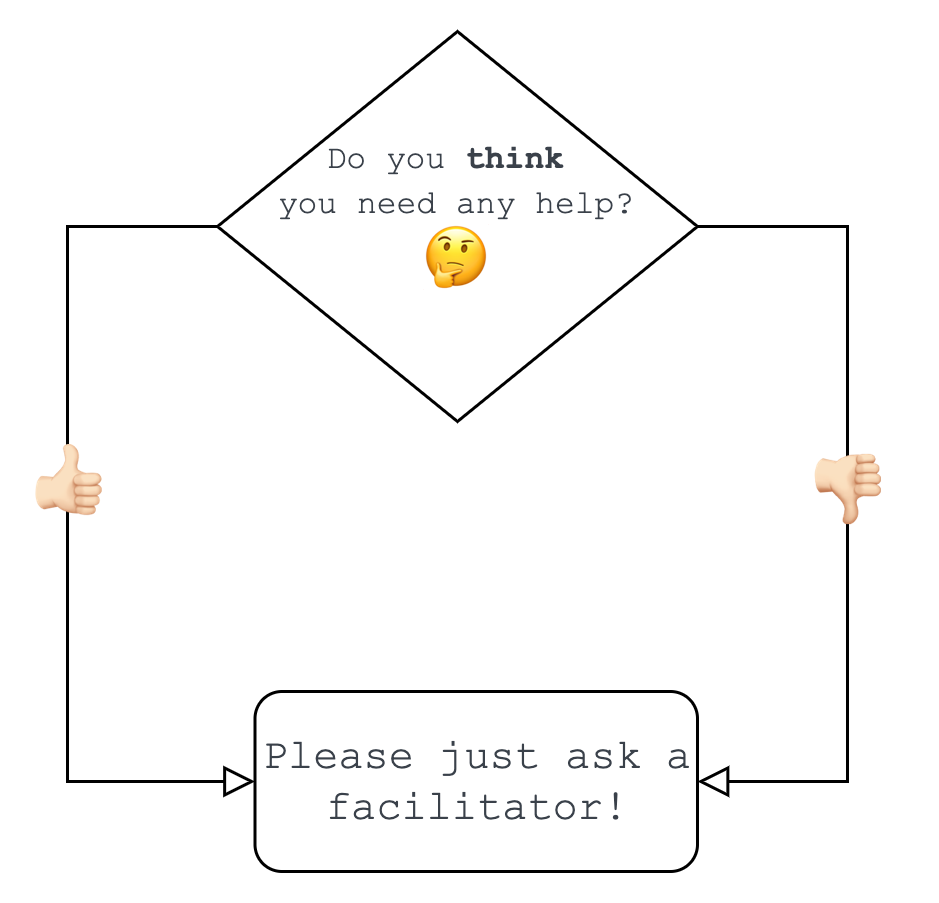

The diagram above was exported from draw.io. Its source (the exported page's mxGraphModel, read from the mxfile embedded in the PNG):
<mxGraphModel dx="2852" dy="1538" grid="1" gridSize="10" guides="1" tooltips="1" connect="1" arrows="1" fold="1" page="1" pageScale="1" pageWidth="413" pageHeight="291" math="0" shadow="0">
  <root>
    <mxCell id="WIyWlLk6GJQsqaUBKTNV-0" />
    <mxCell id="WIyWlLk6GJQsqaUBKTNV-1" parent="WIyWlLk6GJQsqaUBKTNV-0" />
    <mxCell id="WIyWlLk6GJQsqaUBKTNV-4" value="&lt;font style=&quot;font-size: 24px&quot;&gt;👍🏻&lt;/font&gt;" style="rounded=0;html=1;jettySize=auto;orthogonalLoop=1;fontSize=11;endArrow=block;endFill=0;endSize=8;strokeWidth=1;shadow=0;labelBackgroundColor=none;edgeStyle=orthogonalEdgeStyle;exitX=0;exitY=0.5;exitDx=0;exitDy=0;entryX=0;entryY=0.5;entryDx=0;entryDy=0;" parent="WIyWlLk6GJQsqaUBKTNV-1" source="WIyWlLk6GJQsqaUBKTNV-6" target="WIyWlLk6GJQsqaUBKTNV-12" edge="1">
      <mxGeometry x="-0.0847" relative="1" as="geometry">
        <mxPoint as="offset" />
        <mxPoint x="237" y="200.00000000000023" as="targetPoint" />
        <Array as="points">
          <mxPoint x="67" y="95" />
          <mxPoint x="67" y="280" />
        </Array>
      </mxGeometry>
    </mxCell>
    <mxCell id="JyRyPUpSAj-eLl7Boyi9-0" style="edgeStyle=orthogonalEdgeStyle;rounded=0;orthogonalLoop=1;jettySize=auto;html=1;entryX=1;entryY=0.5;entryDx=0;entryDy=0;endArrow=block;endFill=0;startSize=6;endSize=8;" edge="1" parent="WIyWlLk6GJQsqaUBKTNV-1" source="WIyWlLk6GJQsqaUBKTNV-6" target="WIyWlLk6GJQsqaUBKTNV-12">
      <mxGeometry relative="1" as="geometry">
        <Array as="points">
          <mxPoint x="327" y="95" />
          <mxPoint x="327" y="280" />
        </Array>
      </mxGeometry>
    </mxCell>
    <mxCell id="WIyWlLk6GJQsqaUBKTNV-6" value="&lt;span data-lucid-type=&quot;application/vnd.lucid.text&quot; data-lucid-content=&quot;{&amp;#34;t&amp;#34;:&amp;#34;Do you think you need any help?&amp;#34;,&amp;#34;m&amp;#34;:[{&amp;#34;s&amp;#34;:0,&amp;#34;n&amp;#34;:&amp;#34;c&amp;#34;,&amp;#34;v&amp;#34;:&amp;#34;3a414aff&amp;#34;,&amp;#34;e&amp;#34;:31},{&amp;#34;s&amp;#34;:0,&amp;#34;n&amp;#34;:&amp;#34;f&amp;#34;,&amp;#34;v&amp;#34;:&amp;#34;Komika Hand&amp;#34;,&amp;#34;e&amp;#34;:31},{&amp;#34;s&amp;#34;:0,&amp;#34;n&amp;#34;:&amp;#34;fc&amp;#34;,&amp;#34;v&amp;#34;:&amp;#34;Regular&amp;#34;,&amp;#34;e&amp;#34;:7},{&amp;#34;s&amp;#34;:0,&amp;#34;n&amp;#34;:&amp;#34;fid&amp;#34;,&amp;#34;v&amp;#34;:873,&amp;#34;e&amp;#34;:7},{&amp;#34;s&amp;#34;:0,&amp;#34;n&amp;#34;:&amp;#34;s&amp;#34;,&amp;#34;v&amp;#34;:22.22222222222222,&amp;#34;e&amp;#34;:31},{&amp;#34;s&amp;#34;:7,&amp;#34;n&amp;#34;:&amp;#34;b&amp;#34;,&amp;#34;v&amp;#34;:true,&amp;#34;e&amp;#34;:12},{&amp;#34;s&amp;#34;:7,&amp;#34;n&amp;#34;:&amp;#34;fc&amp;#34;,&amp;#34;v&amp;#34;:&amp;#34;Bold&amp;#34;,&amp;#34;e&amp;#34;:12},{&amp;#34;s&amp;#34;:7,&amp;#34;n&amp;#34;:&amp;#34;fid&amp;#34;,&amp;#34;v&amp;#34;:875,&amp;#34;e&amp;#34;:12},{&amp;#34;s&amp;#34;:12,&amp;#34;n&amp;#34;:&amp;#34;fc&amp;#34;,&amp;#34;v&amp;#34;:&amp;#34;Regular&amp;#34;,&amp;#34;e&amp;#34;:31},{&amp;#34;s&amp;#34;:12,&amp;#34;n&amp;#34;:&amp;#34;fid&amp;#34;,&amp;#34;v&amp;#34;:873,&amp;#34;e&amp;#34;:31}]}&quot;&gt;&lt;font face=&quot;Courier New&quot;&gt;&lt;span style=&quot;font-size: 11px ; color: rgb(58 , 65 , 74)&quot;&gt;Do you &lt;/span&gt;&lt;span style=&quot;font-size: 11px ; color: rgb(58 , 65 , 74) ; font-weight: bold&quot;&gt;think&lt;/span&gt; &lt;br&gt;&lt;font color=&quot;#3a414a&quot;&gt;&lt;span style=&quot;font-size: 11px&quot;&gt;you need any help?&lt;/span&gt;&lt;/font&gt;&lt;br&gt;&lt;font color=&quot;#3a414a&quot; style=&quot;font-size: 22px&quot;&gt;🤔&lt;/font&gt;&lt;br&gt;&lt;/font&gt;&lt;/span&gt;" style="rhombus;whiteSpace=wrap;html=1;shadow=0;fontFamily=Helvetica;fontSize=12;align=center;strokeWidth=1;spacing=6;spacingTop=-4;" parent="WIyWlLk6GJQsqaUBKTNV-1" vertex="1">
      <mxGeometry x="117" y="30" width="160" height="130" as="geometry" />
    </mxCell>
    <mxCell id="WIyWlLk6GJQsqaUBKTNV-12" value="&lt;span data-lucid-type=&quot;application/vnd.lucid.text&quot; data-lucid-content=&quot;{&amp;#34;t&amp;#34;:&amp;#34;Please just ask a facilitator!&amp;#34;,&amp;#34;m&amp;#34;:[{&amp;#34;s&amp;#34;:0,&amp;#34;n&amp;#34;:&amp;#34;s&amp;#34;,&amp;#34;v&amp;#34;:22.22222222222222,&amp;#34;e&amp;#34;:30},{&amp;#34;s&amp;#34;:0,&amp;#34;n&amp;#34;:&amp;#34;c&amp;#34;,&amp;#34;v&amp;#34;:&amp;#34;3a414aff&amp;#34;,&amp;#34;e&amp;#34;:30},{&amp;#34;s&amp;#34;:0,&amp;#34;n&amp;#34;:&amp;#34;fc&amp;#34;,&amp;#34;v&amp;#34;:&amp;#34;Regular&amp;#34;,&amp;#34;e&amp;#34;:30},{&amp;#34;s&amp;#34;:0,&amp;#34;n&amp;#34;:&amp;#34;f&amp;#34;,&amp;#34;v&amp;#34;:&amp;#34;SF Arch Rival&amp;#34;,&amp;#34;e&amp;#34;:30},{&amp;#34;s&amp;#34;:0,&amp;#34;n&amp;#34;:&amp;#34;fid&amp;#34;,&amp;#34;v&amp;#34;:1177,&amp;#34;e&amp;#34;:30}]}&quot;&gt;&lt;span style=&quot;color: rgb(58 , 65 , 74)&quot;&gt;&lt;font face=&quot;Courier New&quot; style=&quot;font-size: 14px&quot;&gt;Please just ask a facilitator!&lt;/font&gt;&lt;/span&gt;&lt;/span&gt;" style="rounded=1;whiteSpace=wrap;html=1;fontSize=12;glass=0;strokeWidth=1;shadow=0;" parent="WIyWlLk6GJQsqaUBKTNV-1" vertex="1">
      <mxGeometry x="129.5" y="250" width="147.5" height="60" as="geometry" />
    </mxCell>
    <mxCell id="JyRyPUpSAj-eLl7Boyi9-1" value="👎🏻" style="text;html=1;align=center;verticalAlign=middle;resizable=0;points=[];autosize=1;strokeColor=none;fillColor=none;fontSize=24;" vertex="1" parent="WIyWlLk6GJQsqaUBKTNV-1">
      <mxGeometry x="307" y="169" width="40" height="30" as="geometry" />
    </mxCell>
  </root>
</mxGraphModel>